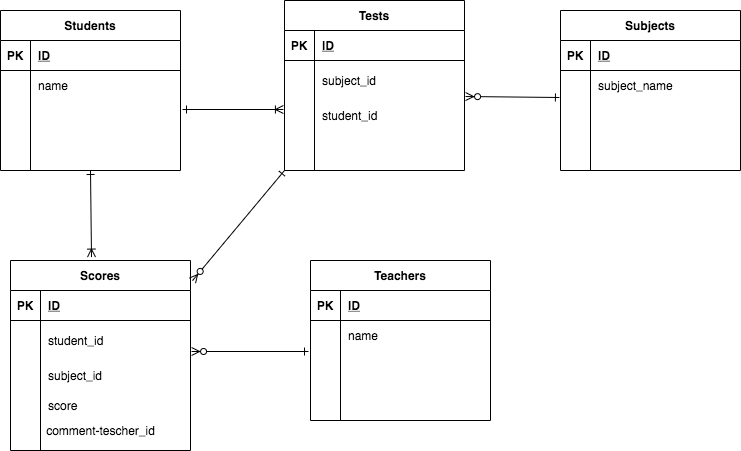

The diagram above was exported from draw.io. Its source (the exported page's mxGraphModel, read from the mxfile embedded in the PNG):
<mxGraphModel dx="880" dy="557" grid="1" gridSize="10" guides="1" tooltips="1" connect="1" arrows="1" fold="1" page="1" pageScale="1" pageWidth="827" pageHeight="1169" math="0" shadow="0">
  <root>
    <mxCell id="0" />
    <mxCell id="1" parent="0" />
    <mxCell id="15" value="Students" style="shape=table;startSize=30;container=1;collapsible=1;childLayout=tableLayout;fixedRows=1;rowLines=0;fontStyle=1;align=center;resizeLast=1;" vertex="1" parent="1">
      <mxGeometry x="40" y="60" width="180" height="160" as="geometry" />
    </mxCell>
    <mxCell id="16" value="" style="shape=partialRectangle;collapsible=0;dropTarget=0;pointerEvents=0;fillColor=none;top=0;left=0;bottom=1;right=0;points=[[0,0.5],[1,0.5]];portConstraint=eastwest;" vertex="1" parent="15">
      <mxGeometry y="30" width="180" height="30" as="geometry" />
    </mxCell>
    <mxCell id="17" value="PK" style="shape=partialRectangle;connectable=0;fillColor=none;top=0;left=0;bottom=0;right=0;fontStyle=1;overflow=hidden;" vertex="1" parent="16">
      <mxGeometry width="30" height="30" as="geometry" />
    </mxCell>
    <mxCell id="18" value="ID" style="shape=partialRectangle;connectable=0;fillColor=none;top=0;left=0;bottom=0;right=0;align=left;spacingLeft=6;fontStyle=5;overflow=hidden;" vertex="1" parent="16">
      <mxGeometry x="30" width="150" height="30" as="geometry" />
    </mxCell>
    <mxCell id="19" value="" style="shape=partialRectangle;collapsible=0;dropTarget=0;pointerEvents=0;fillColor=none;top=0;left=0;bottom=0;right=0;points=[[0,0.5],[1,0.5]];portConstraint=eastwest;" vertex="1" parent="15">
      <mxGeometry y="60" width="180" height="30" as="geometry" />
    </mxCell>
    <mxCell id="20" value="" style="shape=partialRectangle;connectable=0;fillColor=none;top=0;left=0;bottom=0;right=0;editable=1;overflow=hidden;" vertex="1" parent="19">
      <mxGeometry width="30" height="30" as="geometry" />
    </mxCell>
    <mxCell id="21" value="name" style="shape=partialRectangle;connectable=0;fillColor=none;top=0;left=0;bottom=0;right=0;align=left;spacingLeft=6;overflow=hidden;" vertex="1" parent="19">
      <mxGeometry x="30" width="150" height="30" as="geometry" />
    </mxCell>
    <mxCell id="22" value="" style="shape=partialRectangle;collapsible=0;dropTarget=0;pointerEvents=0;fillColor=none;top=0;left=0;bottom=0;right=0;points=[[0,0.5],[1,0.5]];portConstraint=eastwest;" vertex="1" parent="15">
      <mxGeometry y="90" width="180" height="30" as="geometry" />
    </mxCell>
    <mxCell id="23" value="" style="shape=partialRectangle;connectable=0;fillColor=none;top=0;left=0;bottom=0;right=0;editable=1;overflow=hidden;" vertex="1" parent="22">
      <mxGeometry width="30" height="30" as="geometry" />
    </mxCell>
    <mxCell id="24" value="" style="shape=partialRectangle;connectable=0;fillColor=none;top=0;left=0;bottom=0;right=0;align=left;spacingLeft=6;overflow=hidden;" vertex="1" parent="22">
      <mxGeometry x="30" width="150" height="30" as="geometry" />
    </mxCell>
    <mxCell id="25" value="" style="shape=partialRectangle;collapsible=0;dropTarget=0;pointerEvents=0;fillColor=none;top=0;left=0;bottom=0;right=0;points=[[0,0.5],[1,0.5]];portConstraint=eastwest;" vertex="1" parent="15">
      <mxGeometry y="120" width="180" height="30" as="geometry" />
    </mxCell>
    <mxCell id="26" value="" style="shape=partialRectangle;connectable=0;fillColor=none;top=0;left=0;bottom=0;right=0;editable=1;overflow=hidden;" vertex="1" parent="25">
      <mxGeometry width="30" height="30" as="geometry" />
    </mxCell>
    <mxCell id="27" value="" style="shape=partialRectangle;connectable=0;fillColor=none;top=0;left=0;bottom=0;right=0;align=left;spacingLeft=6;overflow=hidden;" vertex="1" parent="25">
      <mxGeometry x="30" width="150" height="30" as="geometry" />
    </mxCell>
    <mxCell id="28" value="Tests" style="shape=table;startSize=30;container=1;collapsible=1;childLayout=tableLayout;fixedRows=1;rowLines=0;fontStyle=1;align=center;resizeLast=1;" vertex="1" parent="1">
      <mxGeometry x="324" y="50" width="180" height="170" as="geometry" />
    </mxCell>
    <mxCell id="29" value="" style="shape=partialRectangle;collapsible=0;dropTarget=0;pointerEvents=0;fillColor=none;top=0;left=0;bottom=1;right=0;points=[[0,0.5],[1,0.5]];portConstraint=eastwest;" vertex="1" parent="28">
      <mxGeometry y="30" width="180" height="30" as="geometry" />
    </mxCell>
    <mxCell id="30" value="PK" style="shape=partialRectangle;connectable=0;fillColor=none;top=0;left=0;bottom=0;right=0;fontStyle=1;overflow=hidden;" vertex="1" parent="29">
      <mxGeometry width="30" height="30" as="geometry" />
    </mxCell>
    <mxCell id="31" value="ID" style="shape=partialRectangle;connectable=0;fillColor=none;top=0;left=0;bottom=0;right=0;align=left;spacingLeft=6;fontStyle=5;overflow=hidden;" vertex="1" parent="29">
      <mxGeometry x="30" width="150" height="30" as="geometry" />
    </mxCell>
    <mxCell id="32" value="" style="shape=partialRectangle;collapsible=0;dropTarget=0;pointerEvents=0;fillColor=none;top=0;left=0;bottom=0;right=0;points=[[0,0.5],[1,0.5]];portConstraint=eastwest;" vertex="1" parent="28">
      <mxGeometry y="60" width="180" height="40" as="geometry" />
    </mxCell>
    <mxCell id="33" value="" style="shape=partialRectangle;connectable=0;fillColor=none;top=0;left=0;bottom=0;right=0;editable=1;overflow=hidden;" vertex="1" parent="32">
      <mxGeometry width="30" height="40" as="geometry" />
    </mxCell>
    <mxCell id="34" value="subject_id" style="shape=partialRectangle;connectable=0;fillColor=none;top=0;left=0;bottom=0;right=0;align=left;spacingLeft=6;overflow=hidden;whiteSpace=wrap;" vertex="1" parent="32">
      <mxGeometry x="30" width="150" height="40" as="geometry" />
    </mxCell>
    <mxCell id="35" value="" style="shape=partialRectangle;collapsible=0;dropTarget=0;pointerEvents=0;fillColor=none;top=0;left=0;bottom=0;right=0;points=[[0,0.5],[1,0.5]];portConstraint=eastwest;" vertex="1" parent="28">
      <mxGeometry y="100" width="180" height="30" as="geometry" />
    </mxCell>
    <mxCell id="36" value="" style="shape=partialRectangle;connectable=0;fillColor=none;top=0;left=0;bottom=0;right=0;editable=1;overflow=hidden;" vertex="1" parent="35">
      <mxGeometry width="30" height="30" as="geometry" />
    </mxCell>
    <mxCell id="37" value="student_id" style="shape=partialRectangle;connectable=0;fillColor=none;top=0;left=0;bottom=0;right=0;align=left;spacingLeft=6;overflow=hidden;" vertex="1" parent="35">
      <mxGeometry x="30" width="150" height="30" as="geometry" />
    </mxCell>
    <mxCell id="38" value="" style="shape=partialRectangle;collapsible=0;dropTarget=0;pointerEvents=0;fillColor=none;top=0;left=0;bottom=0;right=0;points=[[0,0.5],[1,0.5]];portConstraint=eastwest;" vertex="1" parent="28">
      <mxGeometry y="130" width="180" height="30" as="geometry" />
    </mxCell>
    <mxCell id="39" value="" style="shape=partialRectangle;connectable=0;fillColor=none;top=0;left=0;bottom=0;right=0;editable=1;overflow=hidden;" vertex="1" parent="38">
      <mxGeometry width="30" height="30" as="geometry" />
    </mxCell>
    <mxCell id="40" value="" style="shape=partialRectangle;connectable=0;fillColor=none;top=0;left=0;bottom=0;right=0;align=left;spacingLeft=6;overflow=hidden;" vertex="1" parent="38">
      <mxGeometry x="30" width="150" height="30" as="geometry" />
    </mxCell>
    <mxCell id="41" value="Subjects" style="shape=table;startSize=30;container=1;collapsible=1;childLayout=tableLayout;fixedRows=1;rowLines=0;fontStyle=1;align=center;resizeLast=1;" vertex="1" parent="1">
      <mxGeometry x="600" y="60" width="180" height="160" as="geometry" />
    </mxCell>
    <mxCell id="42" value="" style="shape=partialRectangle;collapsible=0;dropTarget=0;pointerEvents=0;fillColor=none;top=0;left=0;bottom=1;right=0;points=[[0,0.5],[1,0.5]];portConstraint=eastwest;" vertex="1" parent="41">
      <mxGeometry y="30" width="180" height="30" as="geometry" />
    </mxCell>
    <mxCell id="43" value="PK" style="shape=partialRectangle;connectable=0;fillColor=none;top=0;left=0;bottom=0;right=0;fontStyle=1;overflow=hidden;" vertex="1" parent="42">
      <mxGeometry width="30" height="30" as="geometry" />
    </mxCell>
    <mxCell id="44" value="ID" style="shape=partialRectangle;connectable=0;fillColor=none;top=0;left=0;bottom=0;right=0;align=left;spacingLeft=6;fontStyle=5;overflow=hidden;" vertex="1" parent="42">
      <mxGeometry x="30" width="150" height="30" as="geometry" />
    </mxCell>
    <mxCell id="45" value="" style="shape=partialRectangle;collapsible=0;dropTarget=0;pointerEvents=0;fillColor=none;top=0;left=0;bottom=0;right=0;points=[[0,0.5],[1,0.5]];portConstraint=eastwest;" vertex="1" parent="41">
      <mxGeometry y="60" width="180" height="30" as="geometry" />
    </mxCell>
    <mxCell id="46" value="" style="shape=partialRectangle;connectable=0;fillColor=none;top=0;left=0;bottom=0;right=0;editable=1;overflow=hidden;" vertex="1" parent="45">
      <mxGeometry width="30" height="30" as="geometry" />
    </mxCell>
    <mxCell id="47" value="subject_name" style="shape=partialRectangle;connectable=0;fillColor=none;top=0;left=0;bottom=0;right=0;align=left;spacingLeft=6;overflow=hidden;" vertex="1" parent="45">
      <mxGeometry x="30" width="150" height="30" as="geometry" />
    </mxCell>
    <mxCell id="48" value="" style="shape=partialRectangle;collapsible=0;dropTarget=0;pointerEvents=0;fillColor=none;top=0;left=0;bottom=0;right=0;points=[[0,0.5],[1,0.5]];portConstraint=eastwest;" vertex="1" parent="41">
      <mxGeometry y="90" width="180" height="30" as="geometry" />
    </mxCell>
    <mxCell id="49" value="" style="shape=partialRectangle;connectable=0;fillColor=none;top=0;left=0;bottom=0;right=0;editable=1;overflow=hidden;" vertex="1" parent="48">
      <mxGeometry width="30" height="30" as="geometry" />
    </mxCell>
    <mxCell id="50" value="" style="shape=partialRectangle;connectable=0;fillColor=none;top=0;left=0;bottom=0;right=0;align=left;spacingLeft=6;overflow=hidden;" vertex="1" parent="48">
      <mxGeometry x="30" width="150" height="30" as="geometry" />
    </mxCell>
    <mxCell id="51" value="" style="shape=partialRectangle;collapsible=0;dropTarget=0;pointerEvents=0;fillColor=none;top=0;left=0;bottom=0;right=0;points=[[0,0.5],[1,0.5]];portConstraint=eastwest;" vertex="1" parent="41">
      <mxGeometry y="120" width="180" height="30" as="geometry" />
    </mxCell>
    <mxCell id="52" value="" style="shape=partialRectangle;connectable=0;fillColor=none;top=0;left=0;bottom=0;right=0;editable=1;overflow=hidden;" vertex="1" parent="51">
      <mxGeometry width="30" height="30" as="geometry" />
    </mxCell>
    <mxCell id="53" value="" style="shape=partialRectangle;connectable=0;fillColor=none;top=0;left=0;bottom=0;right=0;align=left;spacingLeft=6;overflow=hidden;" vertex="1" parent="51">
      <mxGeometry x="30" width="150" height="30" as="geometry" />
    </mxCell>
    <mxCell id="54" value="Scores" style="shape=table;startSize=30;container=1;collapsible=1;childLayout=tableLayout;fixedRows=1;rowLines=0;fontStyle=1;align=center;resizeLast=1;" vertex="1" parent="1">
      <mxGeometry x="50" y="310" width="180" height="190" as="geometry" />
    </mxCell>
    <mxCell id="55" value="" style="shape=partialRectangle;collapsible=0;dropTarget=0;pointerEvents=0;fillColor=none;top=0;left=0;bottom=1;right=0;points=[[0,0.5],[1,0.5]];portConstraint=eastwest;" vertex="1" parent="54">
      <mxGeometry y="30" width="180" height="30" as="geometry" />
    </mxCell>
    <mxCell id="56" value="PK" style="shape=partialRectangle;connectable=0;fillColor=none;top=0;left=0;bottom=0;right=0;fontStyle=1;overflow=hidden;" vertex="1" parent="55">
      <mxGeometry width="30" height="30" as="geometry" />
    </mxCell>
    <mxCell id="57" value="ID" style="shape=partialRectangle;connectable=0;fillColor=none;top=0;left=0;bottom=0;right=0;align=left;spacingLeft=6;fontStyle=5;overflow=hidden;" vertex="1" parent="55">
      <mxGeometry x="30" width="150" height="30" as="geometry" />
    </mxCell>
    <mxCell id="58" value="" style="shape=partialRectangle;collapsible=0;dropTarget=0;pointerEvents=0;fillColor=none;top=0;left=0;bottom=0;right=0;points=[[0,0.5],[1,0.5]];portConstraint=eastwest;" vertex="1" parent="54">
      <mxGeometry y="60" width="180" height="40" as="geometry" />
    </mxCell>
    <mxCell id="59" value="" style="shape=partialRectangle;connectable=0;fillColor=none;top=0;left=0;bottom=0;right=0;editable=1;overflow=hidden;" vertex="1" parent="58">
      <mxGeometry width="30" height="40" as="geometry" />
    </mxCell>
    <mxCell id="60" value="student_id" style="shape=partialRectangle;connectable=0;fillColor=none;top=0;left=0;bottom=0;right=0;align=left;spacingLeft=6;overflow=hidden;" vertex="1" parent="58">
      <mxGeometry x="30" width="150" height="40" as="geometry" />
    </mxCell>
    <mxCell id="61" value="" style="shape=partialRectangle;collapsible=0;dropTarget=0;pointerEvents=0;fillColor=none;top=0;left=0;bottom=0;right=0;points=[[0,0.5],[1,0.5]];portConstraint=eastwest;" vertex="1" parent="54">
      <mxGeometry y="100" width="180" height="30" as="geometry" />
    </mxCell>
    <mxCell id="62" value="" style="shape=partialRectangle;connectable=0;fillColor=none;top=0;left=0;bottom=0;right=0;editable=1;overflow=hidden;" vertex="1" parent="61">
      <mxGeometry width="30" height="30" as="geometry" />
    </mxCell>
    <mxCell id="63" value="subject_id" style="shape=partialRectangle;connectable=0;fillColor=none;top=0;left=0;bottom=0;right=0;align=left;spacingLeft=6;overflow=hidden;" vertex="1" parent="61">
      <mxGeometry x="30" width="150" height="30" as="geometry" />
    </mxCell>
    <mxCell id="64" value="" style="shape=partialRectangle;collapsible=0;dropTarget=0;pointerEvents=0;fillColor=none;top=0;left=0;bottom=0;right=0;points=[[0,0.5],[1,0.5]];portConstraint=eastwest;" vertex="1" parent="54">
      <mxGeometry y="130" width="180" height="30" as="geometry" />
    </mxCell>
    <mxCell id="65" value="" style="shape=partialRectangle;connectable=0;fillColor=none;top=0;left=0;bottom=0;right=0;editable=1;overflow=hidden;" vertex="1" parent="64">
      <mxGeometry width="30" height="30" as="geometry" />
    </mxCell>
    <mxCell id="66" value="score" style="shape=partialRectangle;connectable=0;fillColor=none;top=0;left=0;bottom=0;right=0;align=left;spacingLeft=6;overflow=hidden;" vertex="1" parent="64">
      <mxGeometry x="30" width="150" height="30" as="geometry" />
    </mxCell>
    <mxCell id="67" value="Teachers" style="shape=table;startSize=30;container=1;collapsible=1;childLayout=tableLayout;fixedRows=1;rowLines=0;fontStyle=1;align=center;resizeLast=1;" vertex="1" parent="1">
      <mxGeometry x="350" y="310" width="180" height="160" as="geometry" />
    </mxCell>
    <mxCell id="68" value="" style="shape=partialRectangle;collapsible=0;dropTarget=0;pointerEvents=0;fillColor=none;top=0;left=0;bottom=1;right=0;points=[[0,0.5],[1,0.5]];portConstraint=eastwest;" vertex="1" parent="67">
      <mxGeometry y="30" width="180" height="30" as="geometry" />
    </mxCell>
    <mxCell id="69" value="PK" style="shape=partialRectangle;connectable=0;fillColor=none;top=0;left=0;bottom=0;right=0;fontStyle=1;overflow=hidden;" vertex="1" parent="68">
      <mxGeometry width="30" height="30" as="geometry" />
    </mxCell>
    <mxCell id="70" value="ID" style="shape=partialRectangle;connectable=0;fillColor=none;top=0;left=0;bottom=0;right=0;align=left;spacingLeft=6;fontStyle=5;overflow=hidden;" vertex="1" parent="68">
      <mxGeometry x="30" width="150" height="30" as="geometry" />
    </mxCell>
    <mxCell id="71" value="" style="shape=partialRectangle;collapsible=0;dropTarget=0;pointerEvents=0;fillColor=none;top=0;left=0;bottom=0;right=0;points=[[0,0.5],[1,0.5]];portConstraint=eastwest;" vertex="1" parent="67">
      <mxGeometry y="60" width="180" height="30" as="geometry" />
    </mxCell>
    <mxCell id="72" value="" style="shape=partialRectangle;connectable=0;fillColor=none;top=0;left=0;bottom=0;right=0;editable=1;overflow=hidden;" vertex="1" parent="71">
      <mxGeometry width="30" height="30" as="geometry" />
    </mxCell>
    <mxCell id="73" value="name" style="shape=partialRectangle;connectable=0;fillColor=none;top=0;left=0;bottom=0;right=0;align=left;spacingLeft=6;overflow=hidden;" vertex="1" parent="71">
      <mxGeometry x="30" width="150" height="30" as="geometry" />
    </mxCell>
    <mxCell id="74" value="" style="shape=partialRectangle;collapsible=0;dropTarget=0;pointerEvents=0;fillColor=none;top=0;left=0;bottom=0;right=0;points=[[0,0.5],[1,0.5]];portConstraint=eastwest;" vertex="1" parent="67">
      <mxGeometry y="90" width="180" height="30" as="geometry" />
    </mxCell>
    <mxCell id="75" value="" style="shape=partialRectangle;connectable=0;fillColor=none;top=0;left=0;bottom=0;right=0;editable=1;overflow=hidden;" vertex="1" parent="74">
      <mxGeometry width="30" height="30" as="geometry" />
    </mxCell>
    <mxCell id="76" value="" style="shape=partialRectangle;connectable=0;fillColor=none;top=0;left=0;bottom=0;right=0;align=left;spacingLeft=6;overflow=hidden;" vertex="1" parent="74">
      <mxGeometry x="30" width="150" height="30" as="geometry" />
    </mxCell>
    <mxCell id="77" value="" style="shape=partialRectangle;collapsible=0;dropTarget=0;pointerEvents=0;fillColor=none;top=0;left=0;bottom=0;right=0;points=[[0,0.5],[1,0.5]];portConstraint=eastwest;" vertex="1" parent="67">
      <mxGeometry y="120" width="180" height="30" as="geometry" />
    </mxCell>
    <mxCell id="78" value="" style="shape=partialRectangle;connectable=0;fillColor=none;top=0;left=0;bottom=0;right=0;editable=1;overflow=hidden;" vertex="1" parent="77">
      <mxGeometry width="30" height="30" as="geometry" />
    </mxCell>
    <mxCell id="79" value="" style="shape=partialRectangle;connectable=0;fillColor=none;top=0;left=0;bottom=0;right=0;align=left;spacingLeft=6;overflow=hidden;" vertex="1" parent="77">
      <mxGeometry x="30" width="150" height="30" as="geometry" />
    </mxCell>
    <mxCell id="106" value="" style="fontSize=12;html=1;endArrow=ERoneToMany;endFill=0;startArrow=ERone;startFill=0;entryX=-0.006;entryY=0.3;entryDx=0;entryDy=0;entryPerimeter=0;" edge="1" parent="1" target="35">
      <mxGeometry width="100" height="100" relative="1" as="geometry">
        <mxPoint x="222" y="159" as="sourcePoint" />
        <mxPoint x="322" y="150" as="targetPoint" />
      </mxGeometry>
    </mxCell>
    <mxCell id="107" value="" style="fontSize=12;html=1;endArrow=ERzeroToMany;endFill=1;entryX=1.006;entryY=-0.133;entryDx=0;entryDy=0;exitX=-0.006;exitY=-0.1;exitDx=0;exitDy=0;entryPerimeter=0;startArrow=ERone;startFill=0;exitPerimeter=0;" edge="1" parent="1" source="48" target="35">
      <mxGeometry width="100" height="100" relative="1" as="geometry">
        <mxPoint x="400" y="320" as="sourcePoint" />
        <mxPoint x="500" y="220" as="targetPoint" />
      </mxGeometry>
    </mxCell>
    <mxCell id="108" value="" style="fontSize=12;html=1;endArrow=ERoneToMany;endFill=0;exitX=0.5;exitY=1;exitDx=0;exitDy=0;entryX=0.45;entryY=-0.018;entryDx=0;entryDy=0;entryPerimeter=0;startArrow=ERone;startFill=0;" edge="1" parent="1" source="15" target="54">
      <mxGeometry width="100" height="100" relative="1" as="geometry">
        <mxPoint x="400" y="320" as="sourcePoint" />
        <mxPoint x="500" y="220" as="targetPoint" />
      </mxGeometry>
    </mxCell>
    <mxCell id="109" value="" style="fontSize=12;html=1;endArrow=ERzeroToMany;endFill=1;startArrow=ERone;startFill=0;exitX=0;exitY=1;exitDx=0;exitDy=0;entryX=1.011;entryY=0.106;entryDx=0;entryDy=0;entryPerimeter=0;" edge="1" parent="1" source="28" target="54">
      <mxGeometry width="100" height="100" relative="1" as="geometry">
        <mxPoint x="640" y="200" as="sourcePoint" />
        <mxPoint x="233" y="320" as="targetPoint" />
        <Array as="points" />
      </mxGeometry>
    </mxCell>
    <mxCell id="110" value="" style="fontSize=12;html=1;endArrow=ERzeroToMany;endFill=1;entryX=1.006;entryY=0.775;entryDx=0;entryDy=0;entryPerimeter=0;startArrow=ERone;startFill=0;" edge="1" parent="1" target="58">
      <mxGeometry width="100" height="100" relative="1" as="geometry">
        <mxPoint x="348" y="401" as="sourcePoint" />
        <mxPoint x="481.98" y="399" as="targetPoint" />
      </mxGeometry>
    </mxCell>
    <mxCell id="114" value="comment-tescher_id" style="text;html=1;resizable=0;autosize=1;align=center;verticalAlign=middle;points=[];fillColor=none;strokeColor=none;rounded=0;" vertex="1" parent="1">
      <mxGeometry x="80" y="470" width="120" height="20" as="geometry" />
    </mxCell>
  </root>
</mxGraphModel>